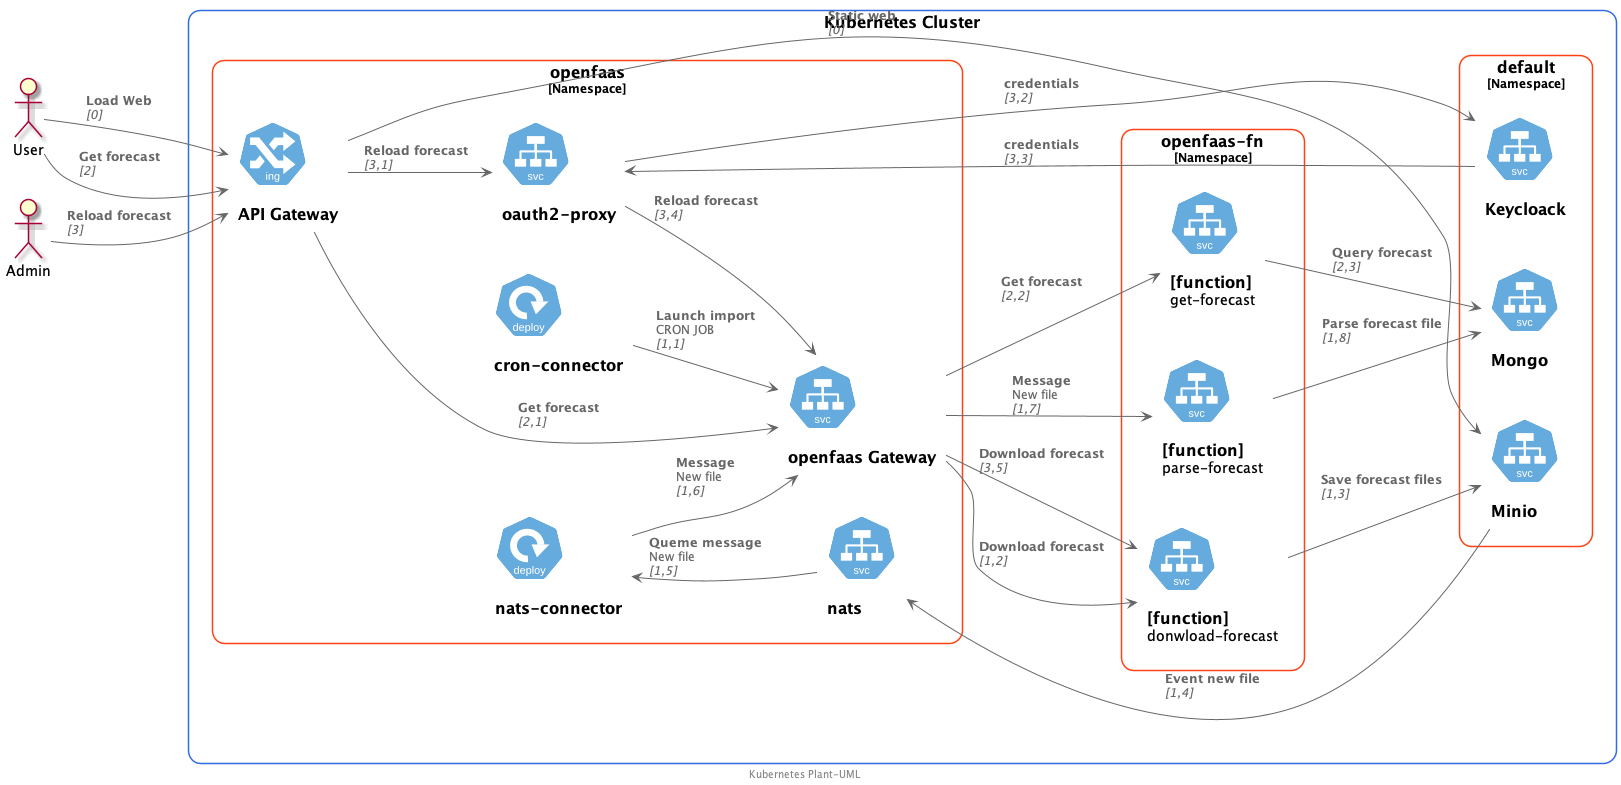

The diagram above was rendered by PlantUML. Its source (embedded in the PNG):
@startuml kubernetes

footer Kubernetes Plant-UML
' scale max 1024 width

skinparam nodesep 30
skinparam ranksep 30

' Azure
!define AzurePuml https://raw.githubusercontent.com/RicardoNiepel/Azure-PlantUML/release/2-1/dist

!includeurl AzurePuml/AzureCommon.puml
!includeurl AzurePuml/AzureSimplified.puml

' Kubernetes
!define KubernetesPuml https://raw.githubusercontent.com/dcasati/kubernetes-PlantUML/master/dist

!includeurl KubernetesPuml/kubernetes_Context.puml
!includeurl KubernetesPuml/kubernetes_Simplified.puml
!includeurl KubernetesPuml/OSS/KubernetesSvc.puml
'!includeurl KubernetesPuml/OSS/KubernetesPod.puml
!includeurl KubernetesPuml/OSS/KubernetesIng.puml
!includeurl KubernetesPuml/OSS/KubernetesDeploy.puml


actor "User" as userAlias
actor "Admin" as adminAlias
left to right direction

' Kubernetes Components
Cluster_Boundary(cluster, "Kubernetes Cluster") {
    Namespace_Boundary(default, "default") {
        KubernetesSvc(mongo, "Mongo", "")
        KubernetesSvc(minio, "Minio", "")
        KubernetesSvc(key,"Keycloack", "")
    }

    Namespace_Boundary(nsfn, "openfaas-fn") {
        KubernetesSvc(fndf, "[function]\ndonwload-forecast", "")
        KubernetesSvc(fnpf, "[function]\nparse-forecast", "")
        KubernetesSvc(fngf, "[function]\nget-forecast","")
    }

    Namespace_Boundary(ns, "openfaas") {
        KubernetesSvc(o2p, "oauth2-proxy", "")
        KubernetesSvc(ofg, "openfaas Gateway", "")
        KubernetesSvc(nats, "nats", "")
        KubernetesDeploy(ofcc,"cron-connector","")
        KubernetesDeploy(natsconector, "nats-connector","")
        KubernetesIng(ingress, "API Gateway", "")
    }

}

' 'Static Web
Rel(userAlias, ingress, "Load Web", "0")
Rel(ingress, minio, "Static web", "0")


'Import forecast
Rel(ofcc, ofg, "Launch import\nCRON JOB", "1,1")
Rel(ofg, fndf, "Download forecast", "1,2")
Rel(fndf, minio, "Save forecast files", "1,3")
Rel_L(minio, nats, "Event new file", "1,4")
Rel_U(nats, natsconector, "Queme message\nNew file", "1,5")
Rel(natsconector, ofg,  "Message\nNew file", "1,6")
Rel(ofg, fnpf, "Message\nNew file", "1,7")
Rel(fnpf, mongo, "Parse forecast file", "1,8")

' Rel_L(fnpf, nats, " ", "Alert forecast")

'API
Rel(userAlias, ingress, "Get forecast", "2")
Rel(ingress, ofg, "Get forecast", "2,1")
Rel(ofg, fngf, "Get forecast", "2,2")
Rel(fngf, mongo, "Query forecast", "2,3" )

'Admin
Rel(adminAlias, ingress, "Reload forecast", "3")
Rel(ingress, o2p,"Reload forecast", "3,1")
Rel(o2p, key, "credentials", "3,2")
Rel(key, o2p, "credentials", "3,3")
Rel(o2p,ofg, "Reload forecast", "3,4")
Rel(ofg, fndf, "Download forecast", "3,5")




@enduml